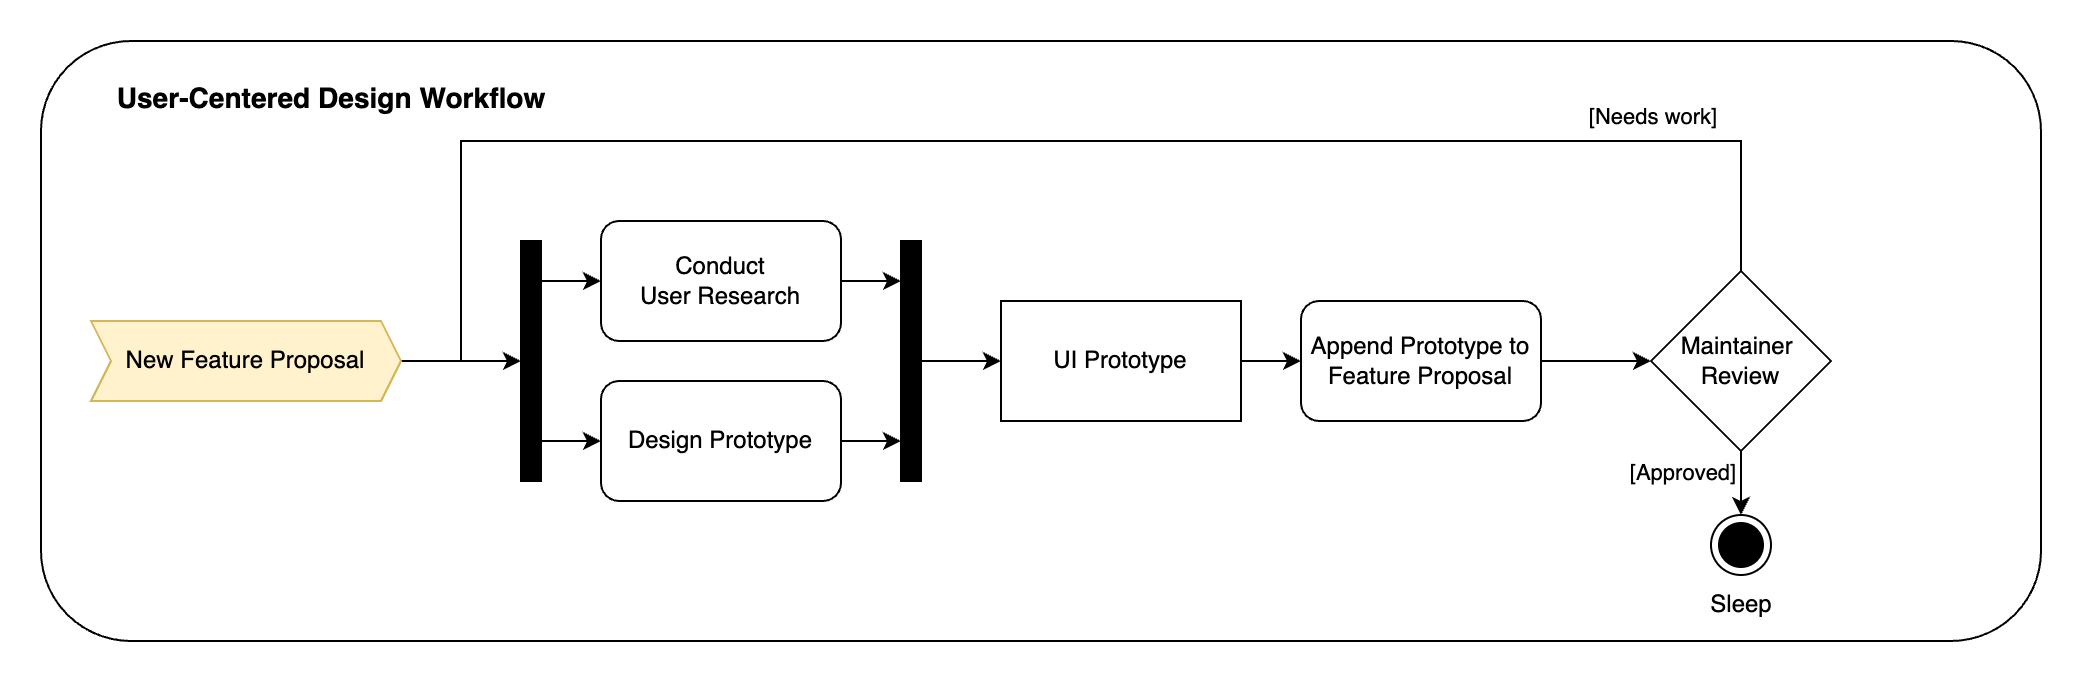

The diagram above was exported from draw.io. Its source (the exported page's mxGraphModel, read from the mxfile embedded in the PNG):
<mxGraphModel dx="1469" dy="1644" grid="1" gridSize="10" guides="1" tooltips="1" connect="1" arrows="1" fold="1" page="1" pageScale="1" pageWidth="1169" pageHeight="827" math="0" shadow="0">
  <root>
    <mxCell id="0" />
    <mxCell id="1" parent="0" />
    <mxCell id="TvJ3nPnaoo0GOYgE2Zoj-1" value="" style="rounded=1;whiteSpace=wrap;html=1;fontFamily=Helvetica;" parent="1" vertex="1">
      <mxGeometry x="85" y="263" width="1000" height="300" as="geometry" />
    </mxCell>
    <mxCell id="TvJ3nPnaoo0GOYgE2Zoj-2" value="&lt;h3 style=&quot;border-color: var(--border-color);&quot;&gt;User-Centered Design Workflow&lt;/h3&gt;" style="text;html=1;strokeColor=none;fillColor=none;align=center;verticalAlign=middle;rounded=0;fontFamily=Helvetica;" parent="1" vertex="1">
      <mxGeometry x="115" y="277" width="230" height="30" as="geometry" />
    </mxCell>
    <mxCell id="TvJ3nPnaoo0GOYgE2Zoj-13" style="edgeStyle=orthogonalEdgeStyle;rounded=0;orthogonalLoop=1;jettySize=auto;html=1;fontFamily=Helvetica;" parent="1" source="TvJ3nPnaoo0GOYgE2Zoj-4" target="TvJ3nPnaoo0GOYgE2Zoj-5" edge="1">
      <mxGeometry relative="1" as="geometry" />
    </mxCell>
    <mxCell id="TvJ3nPnaoo0GOYgE2Zoj-4" value="New Feature Proposal" style="shape=step;perimeter=stepPerimeter;whiteSpace=wrap;html=1;fixedSize=1;size=10;fillColor=#fff2cc;strokeColor=#d6b656;fontFamily=Helvetica;" parent="1" vertex="1">
      <mxGeometry x="110" y="403" width="155" height="40" as="geometry" />
    </mxCell>
    <mxCell id="TvJ3nPnaoo0GOYgE2Zoj-14" style="edgeStyle=orthogonalEdgeStyle;rounded=0;orthogonalLoop=1;jettySize=auto;html=1;curved=0;fontFamily=Helvetica;" parent="1" source="TvJ3nPnaoo0GOYgE2Zoj-5" target="TvJ3nPnaoo0GOYgE2Zoj-8" edge="1">
      <mxGeometry relative="1" as="geometry">
        <Array as="points">
          <mxPoint x="345" y="383" />
          <mxPoint x="345" y="383" />
        </Array>
      </mxGeometry>
    </mxCell>
    <mxCell id="TvJ3nPnaoo0GOYgE2Zoj-16" style="edgeStyle=orthogonalEdgeStyle;rounded=0;orthogonalLoop=1;jettySize=auto;html=1;curved=0;fontFamily=Helvetica;" parent="1" source="TvJ3nPnaoo0GOYgE2Zoj-5" target="TvJ3nPnaoo0GOYgE2Zoj-9" edge="1">
      <mxGeometry relative="1" as="geometry">
        <Array as="points">
          <mxPoint x="345" y="463" />
          <mxPoint x="345" y="463" />
        </Array>
      </mxGeometry>
    </mxCell>
    <mxCell id="TvJ3nPnaoo0GOYgE2Zoj-5" value="" style="html=1;points=[[0,0,0,0,5],[0,1,0,0,-5],[1,0,0,0,5],[1,1,0,0,-5]];perimeter=orthogonalPerimeter;outlineConnect=0;targetShapes=umlLifeline;portConstraint=eastwest;newEdgeStyle={&quot;curved&quot;:0,&quot;rounded&quot;:0};fillColor=#000000;fontFamily=Helvetica;" parent="1" vertex="1">
      <mxGeometry x="325" y="363" width="10" height="120" as="geometry" />
    </mxCell>
    <mxCell id="TvJ3nPnaoo0GOYgE2Zoj-19" style="edgeStyle=orthogonalEdgeStyle;rounded=0;orthogonalLoop=1;jettySize=auto;html=1;curved=0;fontFamily=Helvetica;" parent="1" source="TvJ3nPnaoo0GOYgE2Zoj-6" target="TvJ3nPnaoo0GOYgE2Zoj-10" edge="1">
      <mxGeometry relative="1" as="geometry" />
    </mxCell>
    <mxCell id="TvJ3nPnaoo0GOYgE2Zoj-6" value="" style="html=1;points=[[0,0,0,0,5],[0,1,0,0,-5],[1,0,0,0,5],[1,1,0,0,-5]];perimeter=orthogonalPerimeter;outlineConnect=0;targetShapes=umlLifeline;portConstraint=eastwest;newEdgeStyle={&quot;curved&quot;:0,&quot;rounded&quot;:0};fillColor=#000000;fontFamily=Helvetica;" parent="1" vertex="1">
      <mxGeometry x="515" y="363" width="10" height="120" as="geometry" />
    </mxCell>
    <mxCell id="TvJ3nPnaoo0GOYgE2Zoj-7" value="" style="ellipse;html=1;shape=endState;fillColor=#000000;strokeColor=#000000;fontFamily=Helvetica;" parent="1" vertex="1">
      <mxGeometry x="920" y="500" width="30" height="30" as="geometry" />
    </mxCell>
    <mxCell id="TvJ3nPnaoo0GOYgE2Zoj-17" style="edgeStyle=orthogonalEdgeStyle;rounded=0;orthogonalLoop=1;jettySize=auto;html=1;fontFamily=Helvetica;" parent="1" source="TvJ3nPnaoo0GOYgE2Zoj-8" target="TvJ3nPnaoo0GOYgE2Zoj-6" edge="1">
      <mxGeometry relative="1" as="geometry">
        <Array as="points">
          <mxPoint x="505" y="383" />
          <mxPoint x="505" y="383" />
        </Array>
      </mxGeometry>
    </mxCell>
    <mxCell id="TvJ3nPnaoo0GOYgE2Zoj-8" value="Conduct &lt;br&gt;User Research" style="rounded=1;whiteSpace=wrap;html=1;fontFamily=Helvetica;" parent="1" vertex="1">
      <mxGeometry x="365" y="353" width="120" height="60" as="geometry" />
    </mxCell>
    <mxCell id="TvJ3nPnaoo0GOYgE2Zoj-18" style="edgeStyle=orthogonalEdgeStyle;rounded=0;orthogonalLoop=1;jettySize=auto;html=1;fontFamily=Helvetica;" parent="1" source="TvJ3nPnaoo0GOYgE2Zoj-9" target="TvJ3nPnaoo0GOYgE2Zoj-6" edge="1">
      <mxGeometry relative="1" as="geometry">
        <Array as="points">
          <mxPoint x="505" y="463" />
          <mxPoint x="505" y="463" />
        </Array>
      </mxGeometry>
    </mxCell>
    <mxCell id="TvJ3nPnaoo0GOYgE2Zoj-9" value="Design Prototype" style="rounded=1;whiteSpace=wrap;html=1;fontFamily=Helvetica;" parent="1" vertex="1">
      <mxGeometry x="365" y="433" width="120" height="60" as="geometry" />
    </mxCell>
    <mxCell id="TvJ3nPnaoo0GOYgE2Zoj-20" style="edgeStyle=orthogonalEdgeStyle;rounded=0;orthogonalLoop=1;jettySize=auto;html=1;fontFamily=Helvetica;" parent="1" source="TvJ3nPnaoo0GOYgE2Zoj-10" target="TvJ3nPnaoo0GOYgE2Zoj-11" edge="1">
      <mxGeometry relative="1" as="geometry" />
    </mxCell>
    <mxCell id="TvJ3nPnaoo0GOYgE2Zoj-10" value="UI Prototype" style="rounded=0;whiteSpace=wrap;html=1;fontFamily=Helvetica;" parent="1" vertex="1">
      <mxGeometry x="565" y="393" width="120" height="60" as="geometry" />
    </mxCell>
    <mxCell id="TvJ3nPnaoo0GOYgE2Zoj-21" style="edgeStyle=orthogonalEdgeStyle;rounded=0;orthogonalLoop=1;jettySize=auto;html=1;fontFamily=Helvetica;" parent="1" source="TvJ3nPnaoo0GOYgE2Zoj-11" target="lYgPEQtGjK70dFMR9HC1-1" edge="1">
      <mxGeometry relative="1" as="geometry">
        <mxPoint x="995" y="423" as="targetPoint" />
      </mxGeometry>
    </mxCell>
    <mxCell id="TvJ3nPnaoo0GOYgE2Zoj-11" value="Append Prototype to Feature Proposal" style="rounded=1;whiteSpace=wrap;html=1;fontFamily=Helvetica;" parent="1" vertex="1">
      <mxGeometry x="715" y="393" width="120" height="60" as="geometry" />
    </mxCell>
    <mxCell id="TvJ3nPnaoo0GOYgE2Zoj-23" value="" style="edgeStyle=orthogonalEdgeStyle;rounded=0;orthogonalLoop=1;jettySize=auto;html=1;fontFamily=Helvetica;exitX=0.5;exitY=1;exitDx=0;exitDy=0;" parent="1" source="lYgPEQtGjK70dFMR9HC1-1" target="TvJ3nPnaoo0GOYgE2Zoj-7" edge="1">
      <mxGeometry relative="1" as="geometry">
        <mxPoint x="1000" y="433" as="sourcePoint" />
        <Array as="points">
          <mxPoint x="935" y="510" />
        </Array>
      </mxGeometry>
    </mxCell>
    <mxCell id="lYgPEQtGjK70dFMR9HC1-4" value="[Approved]" style="edgeLabel;html=1;align=center;verticalAlign=middle;resizable=0;points=[];" vertex="1" connectable="0" parent="TvJ3nPnaoo0GOYgE2Zoj-23">
      <mxGeometry x="-0.4107" relative="1" as="geometry">
        <mxPoint x="-30" as="offset" />
      </mxGeometry>
    </mxCell>
    <mxCell id="TvJ3nPnaoo0GOYgE2Zoj-27" style="edgeStyle=orthogonalEdgeStyle;rounded=0;orthogonalLoop=1;jettySize=auto;html=1;exitX=0.5;exitY=0;exitDx=0;exitDy=0;fontFamily=Helvetica;" parent="1" source="lYgPEQtGjK70dFMR9HC1-1" target="TvJ3nPnaoo0GOYgE2Zoj-5" edge="1">
      <mxGeometry relative="1" as="geometry">
        <Array as="points">
          <mxPoint x="935" y="313" />
          <mxPoint x="295" y="313" />
          <mxPoint x="295" y="423" />
        </Array>
        <mxPoint x="1000" y="413" as="sourcePoint" />
      </mxGeometry>
    </mxCell>
    <mxCell id="lYgPEQtGjK70dFMR9HC1-3" value="[Needs work]" style="edgeLabel;html=1;align=center;verticalAlign=middle;resizable=0;points=[];" vertex="1" connectable="0" parent="TvJ3nPnaoo0GOYgE2Zoj-27">
      <mxGeometry x="-0.759" relative="1" as="geometry">
        <mxPoint x="-8" y="-13" as="offset" />
      </mxGeometry>
    </mxCell>
    <mxCell id="TvJ3nPnaoo0GOYgE2Zoj-29" value="Sleep" style="text;html=1;strokeColor=none;fillColor=none;align=center;verticalAlign=middle;rounded=0;fontFamily=Helvetica;" parent="1" vertex="1">
      <mxGeometry x="905" y="530" width="60" height="30" as="geometry" />
    </mxCell>
    <mxCell id="lYgPEQtGjK70dFMR9HC1-1" value="Maintainer&amp;nbsp;&lt;br&gt;Review" style="rhombus;whiteSpace=wrap;html=1;align=center;" vertex="1" parent="1">
      <mxGeometry x="890" y="378" width="90" height="90" as="geometry" />
    </mxCell>
  </root>
</mxGraphModel>